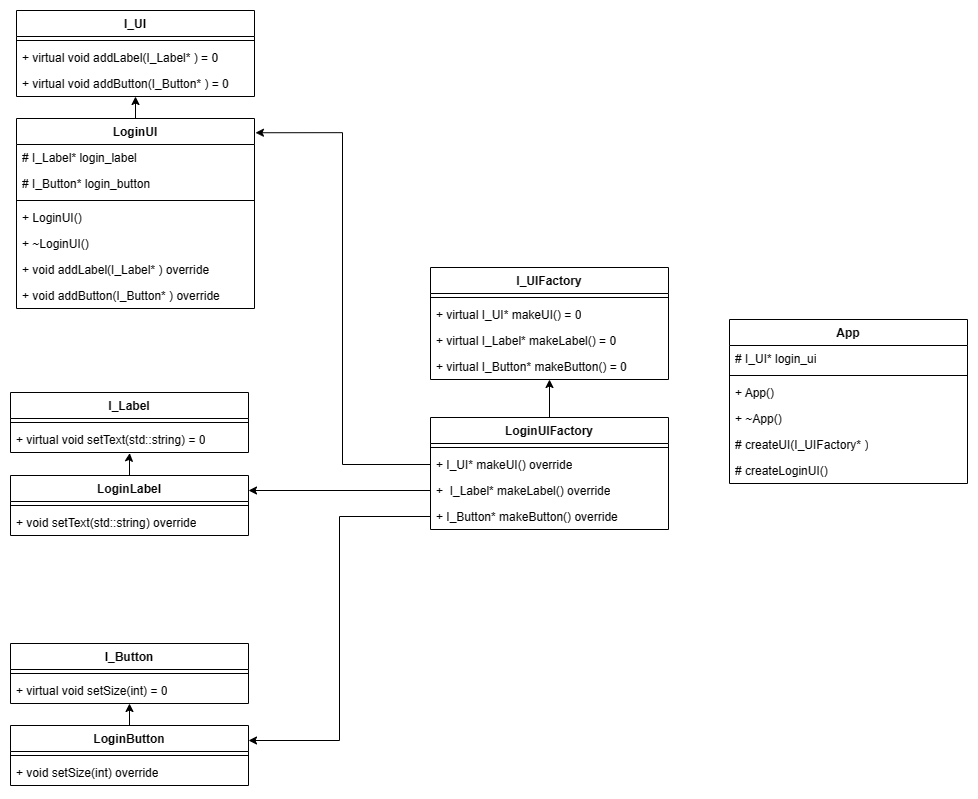

The diagram above was exported from draw.io. Its source (the exported page's mxGraphModel, read from the mxfile embedded in the PNG):
<mxGraphModel dx="-12" dy="226" grid="0" gridSize="10" guides="1" tooltips="1" connect="1" arrows="1" fold="1" page="0" pageScale="1" pageWidth="850" pageHeight="1100" math="0" shadow="0">
  <root>
    <mxCell id="0" />
    <mxCell id="1" parent="0" />
    <mxCell id="1zvYNwJNQV_Y8qh9ZPxv-1" value="I_Label" style="swimlane;fontStyle=1;align=center;verticalAlign=top;childLayout=stackLayout;horizontal=1;startSize=26;horizontalStack=0;resizeParent=1;resizeParentMax=0;resizeLast=0;collapsible=1;marginBottom=0;whiteSpace=wrap;html=1;" vertex="1" parent="1">
      <mxGeometry x="1228" y="892" width="238" height="60" as="geometry" />
    </mxCell>
    <mxCell id="1zvYNwJNQV_Y8qh9ZPxv-3" value="" style="line;strokeWidth=1;fillColor=none;align=left;verticalAlign=middle;spacingTop=-1;spacingLeft=3;spacingRight=3;rotatable=0;labelPosition=right;points=[];portConstraint=eastwest;strokeColor=inherit;" vertex="1" parent="1zvYNwJNQV_Y8qh9ZPxv-1">
      <mxGeometry y="26" width="238" height="8" as="geometry" />
    </mxCell>
    <mxCell id="1zvYNwJNQV_Y8qh9ZPxv-4" value="+ virtual void setText(std::string) = 0" style="text;strokeColor=none;fillColor=none;align=left;verticalAlign=top;spacingLeft=4;spacingRight=4;overflow=hidden;rotatable=0;points=[[0,0.5],[1,0.5]];portConstraint=eastwest;whiteSpace=wrap;html=1;" vertex="1" parent="1zvYNwJNQV_Y8qh9ZPxv-1">
      <mxGeometry y="34" width="238" height="26" as="geometry" />
    </mxCell>
    <mxCell id="1zvYNwJNQV_Y8qh9ZPxv-5" value="I_Button" style="swimlane;fontStyle=1;align=center;verticalAlign=top;childLayout=stackLayout;horizontal=1;startSize=26;horizontalStack=0;resizeParent=1;resizeParentMax=0;resizeLast=0;collapsible=1;marginBottom=0;whiteSpace=wrap;html=1;" vertex="1" parent="1">
      <mxGeometry x="1228" y="1143" width="238" height="60" as="geometry" />
    </mxCell>
    <mxCell id="1zvYNwJNQV_Y8qh9ZPxv-6" value="" style="line;strokeWidth=1;fillColor=none;align=left;verticalAlign=middle;spacingTop=-1;spacingLeft=3;spacingRight=3;rotatable=0;labelPosition=right;points=[];portConstraint=eastwest;strokeColor=inherit;" vertex="1" parent="1zvYNwJNQV_Y8qh9ZPxv-5">
      <mxGeometry y="26" width="238" height="8" as="geometry" />
    </mxCell>
    <mxCell id="1zvYNwJNQV_Y8qh9ZPxv-7" value="+ virtual void setSize(int) = 0" style="text;strokeColor=none;fillColor=none;align=left;verticalAlign=top;spacingLeft=4;spacingRight=4;overflow=hidden;rotatable=0;points=[[0,0.5],[1,0.5]];portConstraint=eastwest;whiteSpace=wrap;html=1;" vertex="1" parent="1zvYNwJNQV_Y8qh9ZPxv-5">
      <mxGeometry y="34" width="238" height="26" as="geometry" />
    </mxCell>
    <mxCell id="1zvYNwJNQV_Y8qh9ZPxv-8" value="I_UI" style="swimlane;fontStyle=1;align=center;verticalAlign=top;childLayout=stackLayout;horizontal=1;startSize=26;horizontalStack=0;resizeParent=1;resizeParentMax=0;resizeLast=0;collapsible=1;marginBottom=0;whiteSpace=wrap;html=1;" vertex="1" parent="1">
      <mxGeometry x="1234" y="510" width="238" height="86" as="geometry" />
    </mxCell>
    <mxCell id="1zvYNwJNQV_Y8qh9ZPxv-9" value="" style="line;strokeWidth=1;fillColor=none;align=left;verticalAlign=middle;spacingTop=-1;spacingLeft=3;spacingRight=3;rotatable=0;labelPosition=right;points=[];portConstraint=eastwest;strokeColor=inherit;" vertex="1" parent="1zvYNwJNQV_Y8qh9ZPxv-8">
      <mxGeometry y="26" width="238" height="8" as="geometry" />
    </mxCell>
    <mxCell id="1zvYNwJNQV_Y8qh9ZPxv-10" value="+ virtual void addLabel(I_Label* ) = 0" style="text;strokeColor=none;fillColor=none;align=left;verticalAlign=top;spacingLeft=4;spacingRight=4;overflow=hidden;rotatable=0;points=[[0,0.5],[1,0.5]];portConstraint=eastwest;whiteSpace=wrap;html=1;" vertex="1" parent="1zvYNwJNQV_Y8qh9ZPxv-8">
      <mxGeometry y="34" width="238" height="26" as="geometry" />
    </mxCell>
    <mxCell id="1zvYNwJNQV_Y8qh9ZPxv-11" value="+ virtual void addButton(I_Button* ) = 0" style="text;strokeColor=none;fillColor=none;align=left;verticalAlign=top;spacingLeft=4;spacingRight=4;overflow=hidden;rotatable=0;points=[[0,0.5],[1,0.5]];portConstraint=eastwest;whiteSpace=wrap;html=1;" vertex="1" parent="1zvYNwJNQV_Y8qh9ZPxv-8">
      <mxGeometry y="60" width="238" height="26" as="geometry" />
    </mxCell>
    <mxCell id="1zvYNwJNQV_Y8qh9ZPxv-12" value="LoginLabel" style="swimlane;fontStyle=1;align=center;verticalAlign=top;childLayout=stackLayout;horizontal=1;startSize=26;horizontalStack=0;resizeParent=1;resizeParentMax=0;resizeLast=0;collapsible=1;marginBottom=0;whiteSpace=wrap;html=1;" vertex="1" parent="1">
      <mxGeometry x="1228" y="975" width="238" height="60" as="geometry" />
    </mxCell>
    <mxCell id="1zvYNwJNQV_Y8qh9ZPxv-13" value="" style="line;strokeWidth=1;fillColor=none;align=left;verticalAlign=middle;spacingTop=-1;spacingLeft=3;spacingRight=3;rotatable=0;labelPosition=right;points=[];portConstraint=eastwest;strokeColor=inherit;" vertex="1" parent="1zvYNwJNQV_Y8qh9ZPxv-12">
      <mxGeometry y="26" width="238" height="8" as="geometry" />
    </mxCell>
    <mxCell id="1zvYNwJNQV_Y8qh9ZPxv-14" value="+ void setText(std::string) override" style="text;strokeColor=none;fillColor=none;align=left;verticalAlign=top;spacingLeft=4;spacingRight=4;overflow=hidden;rotatable=0;points=[[0,0.5],[1,0.5]];portConstraint=eastwest;whiteSpace=wrap;html=1;" vertex="1" parent="1zvYNwJNQV_Y8qh9ZPxv-12">
      <mxGeometry y="34" width="238" height="26" as="geometry" />
    </mxCell>
    <mxCell id="1zvYNwJNQV_Y8qh9ZPxv-15" style="edgeStyle=orthogonalEdgeStyle;rounded=0;orthogonalLoop=1;jettySize=auto;html=1;entryX=0.501;entryY=1.022;entryDx=0;entryDy=0;entryPerimeter=0;" edge="1" parent="1" source="1zvYNwJNQV_Y8qh9ZPxv-12" target="1zvYNwJNQV_Y8qh9ZPxv-4">
      <mxGeometry relative="1" as="geometry" />
    </mxCell>
    <mxCell id="1zvYNwJNQV_Y8qh9ZPxv-30" style="edgeStyle=orthogonalEdgeStyle;rounded=0;orthogonalLoop=1;jettySize=auto;html=1;" edge="1" parent="1" source="1zvYNwJNQV_Y8qh9ZPxv-16" target="1zvYNwJNQV_Y8qh9ZPxv-5">
      <mxGeometry relative="1" as="geometry" />
    </mxCell>
    <mxCell id="1zvYNwJNQV_Y8qh9ZPxv-16" value="LoginButton" style="swimlane;fontStyle=1;align=center;verticalAlign=top;childLayout=stackLayout;horizontal=1;startSize=26;horizontalStack=0;resizeParent=1;resizeParentMax=0;resizeLast=0;collapsible=1;marginBottom=0;whiteSpace=wrap;html=1;" vertex="1" parent="1">
      <mxGeometry x="1228" y="1225" width="238" height="60" as="geometry" />
    </mxCell>
    <mxCell id="1zvYNwJNQV_Y8qh9ZPxv-17" value="" style="line;strokeWidth=1;fillColor=none;align=left;verticalAlign=middle;spacingTop=-1;spacingLeft=3;spacingRight=3;rotatable=0;labelPosition=right;points=[];portConstraint=eastwest;strokeColor=inherit;" vertex="1" parent="1zvYNwJNQV_Y8qh9ZPxv-16">
      <mxGeometry y="26" width="238" height="8" as="geometry" />
    </mxCell>
    <mxCell id="1zvYNwJNQV_Y8qh9ZPxv-18" value="+ void setSize(int) override" style="text;strokeColor=none;fillColor=none;align=left;verticalAlign=top;spacingLeft=4;spacingRight=4;overflow=hidden;rotatable=0;points=[[0,0.5],[1,0.5]];portConstraint=eastwest;whiteSpace=wrap;html=1;" vertex="1" parent="1zvYNwJNQV_Y8qh9ZPxv-16">
      <mxGeometry y="34" width="238" height="26" as="geometry" />
    </mxCell>
    <mxCell id="1zvYNwJNQV_Y8qh9ZPxv-29" style="edgeStyle=orthogonalEdgeStyle;rounded=0;orthogonalLoop=1;jettySize=auto;html=1;" edge="1" parent="1" source="1zvYNwJNQV_Y8qh9ZPxv-19" target="1zvYNwJNQV_Y8qh9ZPxv-8">
      <mxGeometry relative="1" as="geometry" />
    </mxCell>
    <mxCell id="1zvYNwJNQV_Y8qh9ZPxv-19" value="LoginUI" style="swimlane;fontStyle=1;align=center;verticalAlign=top;childLayout=stackLayout;horizontal=1;startSize=26;horizontalStack=0;resizeParent=1;resizeParentMax=0;resizeLast=0;collapsible=1;marginBottom=0;whiteSpace=wrap;html=1;" vertex="1" parent="1">
      <mxGeometry x="1234" y="618" width="238" height="190" as="geometry" />
    </mxCell>
    <mxCell id="1zvYNwJNQV_Y8qh9ZPxv-27" value="# I_Label* login_label" style="text;strokeColor=none;fillColor=none;align=left;verticalAlign=top;spacingLeft=4;spacingRight=4;overflow=hidden;rotatable=0;points=[[0,0.5],[1,0.5]];portConstraint=eastwest;whiteSpace=wrap;html=1;" vertex="1" parent="1zvYNwJNQV_Y8qh9ZPxv-19">
      <mxGeometry y="26" width="238" height="26" as="geometry" />
    </mxCell>
    <mxCell id="1zvYNwJNQV_Y8qh9ZPxv-28" value="# I_Button* login_button" style="text;strokeColor=none;fillColor=none;align=left;verticalAlign=top;spacingLeft=4;spacingRight=4;overflow=hidden;rotatable=0;points=[[0,0.5],[1,0.5]];portConstraint=eastwest;whiteSpace=wrap;html=1;" vertex="1" parent="1zvYNwJNQV_Y8qh9ZPxv-19">
      <mxGeometry y="52" width="238" height="26" as="geometry" />
    </mxCell>
    <mxCell id="1zvYNwJNQV_Y8qh9ZPxv-20" value="" style="line;strokeWidth=1;fillColor=none;align=left;verticalAlign=middle;spacingTop=-1;spacingLeft=3;spacingRight=3;rotatable=0;labelPosition=right;points=[];portConstraint=eastwest;strokeColor=inherit;" vertex="1" parent="1zvYNwJNQV_Y8qh9ZPxv-19">
      <mxGeometry y="78" width="238" height="8" as="geometry" />
    </mxCell>
    <mxCell id="1zvYNwJNQV_Y8qh9ZPxv-21" value="+ LoginUI()" style="text;strokeColor=none;fillColor=none;align=left;verticalAlign=top;spacingLeft=4;spacingRight=4;overflow=hidden;rotatable=0;points=[[0,0.5],[1,0.5]];portConstraint=eastwest;whiteSpace=wrap;html=1;" vertex="1" parent="1zvYNwJNQV_Y8qh9ZPxv-19">
      <mxGeometry y="86" width="238" height="26" as="geometry" />
    </mxCell>
    <mxCell id="1zvYNwJNQV_Y8qh9ZPxv-22" value="+ ~LoginUI()" style="text;strokeColor=none;fillColor=none;align=left;verticalAlign=top;spacingLeft=4;spacingRight=4;overflow=hidden;rotatable=0;points=[[0,0.5],[1,0.5]];portConstraint=eastwest;whiteSpace=wrap;html=1;" vertex="1" parent="1zvYNwJNQV_Y8qh9ZPxv-19">
      <mxGeometry y="112" width="238" height="26" as="geometry" />
    </mxCell>
    <mxCell id="1zvYNwJNQV_Y8qh9ZPxv-26" value="+ void addLabel(I_Label* ) override" style="text;strokeColor=none;fillColor=none;align=left;verticalAlign=top;spacingLeft=4;spacingRight=4;overflow=hidden;rotatable=0;points=[[0,0.5],[1,0.5]];portConstraint=eastwest;whiteSpace=wrap;html=1;" vertex="1" parent="1zvYNwJNQV_Y8qh9ZPxv-19">
      <mxGeometry y="138" width="238" height="26" as="geometry" />
    </mxCell>
    <mxCell id="1zvYNwJNQV_Y8qh9ZPxv-25" value="+ void addButton(I_Button* ) override" style="text;strokeColor=none;fillColor=none;align=left;verticalAlign=top;spacingLeft=4;spacingRight=4;overflow=hidden;rotatable=0;points=[[0,0.5],[1,0.5]];portConstraint=eastwest;whiteSpace=wrap;html=1;" vertex="1" parent="1zvYNwJNQV_Y8qh9ZPxv-19">
      <mxGeometry y="164" width="238" height="26" as="geometry" />
    </mxCell>
    <mxCell id="1zvYNwJNQV_Y8qh9ZPxv-31" value="I_UIFactory" style="swimlane;fontStyle=1;align=center;verticalAlign=top;childLayout=stackLayout;horizontal=1;startSize=26;horizontalStack=0;resizeParent=1;resizeParentMax=0;resizeLast=0;collapsible=1;marginBottom=0;whiteSpace=wrap;html=1;" vertex="1" parent="1">
      <mxGeometry x="1648" y="767" width="238" height="112" as="geometry" />
    </mxCell>
    <mxCell id="1zvYNwJNQV_Y8qh9ZPxv-32" value="" style="line;strokeWidth=1;fillColor=none;align=left;verticalAlign=middle;spacingTop=-1;spacingLeft=3;spacingRight=3;rotatable=0;labelPosition=right;points=[];portConstraint=eastwest;strokeColor=inherit;" vertex="1" parent="1zvYNwJNQV_Y8qh9ZPxv-31">
      <mxGeometry y="26" width="238" height="8" as="geometry" />
    </mxCell>
    <mxCell id="1zvYNwJNQV_Y8qh9ZPxv-33" value="+ virtual I_UI* makeUI() = 0" style="text;strokeColor=none;fillColor=none;align=left;verticalAlign=top;spacingLeft=4;spacingRight=4;overflow=hidden;rotatable=0;points=[[0,0.5],[1,0.5]];portConstraint=eastwest;whiteSpace=wrap;html=1;" vertex="1" parent="1zvYNwJNQV_Y8qh9ZPxv-31">
      <mxGeometry y="34" width="238" height="26" as="geometry" />
    </mxCell>
    <mxCell id="1zvYNwJNQV_Y8qh9ZPxv-35" value="+ virtual I_Label* makeLabel() = 0" style="text;strokeColor=none;fillColor=none;align=left;verticalAlign=top;spacingLeft=4;spacingRight=4;overflow=hidden;rotatable=0;points=[[0,0.5],[1,0.5]];portConstraint=eastwest;whiteSpace=wrap;html=1;" vertex="1" parent="1zvYNwJNQV_Y8qh9ZPxv-31">
      <mxGeometry y="60" width="238" height="26" as="geometry" />
    </mxCell>
    <mxCell id="1zvYNwJNQV_Y8qh9ZPxv-36" value="+ virtual I_Button* makeButton() = 0" style="text;strokeColor=none;fillColor=none;align=left;verticalAlign=top;spacingLeft=4;spacingRight=4;overflow=hidden;rotatable=0;points=[[0,0.5],[1,0.5]];portConstraint=eastwest;whiteSpace=wrap;html=1;" vertex="1" parent="1zvYNwJNQV_Y8qh9ZPxv-31">
      <mxGeometry y="86" width="238" height="26" as="geometry" />
    </mxCell>
    <mxCell id="1zvYNwJNQV_Y8qh9ZPxv-42" style="edgeStyle=orthogonalEdgeStyle;rounded=0;orthogonalLoop=1;jettySize=auto;html=1;" edge="1" parent="1" source="1zvYNwJNQV_Y8qh9ZPxv-37" target="1zvYNwJNQV_Y8qh9ZPxv-31">
      <mxGeometry relative="1" as="geometry" />
    </mxCell>
    <mxCell id="1zvYNwJNQV_Y8qh9ZPxv-37" value="LoginUIFactory" style="swimlane;fontStyle=1;align=center;verticalAlign=top;childLayout=stackLayout;horizontal=1;startSize=26;horizontalStack=0;resizeParent=1;resizeParentMax=0;resizeLast=0;collapsible=1;marginBottom=0;whiteSpace=wrap;html=1;" vertex="1" parent="1">
      <mxGeometry x="1648" y="917" width="238" height="112" as="geometry" />
    </mxCell>
    <mxCell id="1zvYNwJNQV_Y8qh9ZPxv-38" value="" style="line;strokeWidth=1;fillColor=none;align=left;verticalAlign=middle;spacingTop=-1;spacingLeft=3;spacingRight=3;rotatable=0;labelPosition=right;points=[];portConstraint=eastwest;strokeColor=inherit;" vertex="1" parent="1zvYNwJNQV_Y8qh9ZPxv-37">
      <mxGeometry y="26" width="238" height="8" as="geometry" />
    </mxCell>
    <mxCell id="1zvYNwJNQV_Y8qh9ZPxv-39" value="+ I_UI* makeUI() override" style="text;strokeColor=none;fillColor=none;align=left;verticalAlign=top;spacingLeft=4;spacingRight=4;overflow=hidden;rotatable=0;points=[[0,0.5],[1,0.5]];portConstraint=eastwest;whiteSpace=wrap;html=1;" vertex="1" parent="1zvYNwJNQV_Y8qh9ZPxv-37">
      <mxGeometry y="34" width="238" height="26" as="geometry" />
    </mxCell>
    <mxCell id="1zvYNwJNQV_Y8qh9ZPxv-40" value="+&amp;nbsp; I_Label* makeLabel() override" style="text;strokeColor=none;fillColor=none;align=left;verticalAlign=top;spacingLeft=4;spacingRight=4;overflow=hidden;rotatable=0;points=[[0,0.5],[1,0.5]];portConstraint=eastwest;whiteSpace=wrap;html=1;" vertex="1" parent="1zvYNwJNQV_Y8qh9ZPxv-37">
      <mxGeometry y="60" width="238" height="26" as="geometry" />
    </mxCell>
    <mxCell id="1zvYNwJNQV_Y8qh9ZPxv-41" value="+ I_Button* makeButton() override" style="text;strokeColor=none;fillColor=none;align=left;verticalAlign=top;spacingLeft=4;spacingRight=4;overflow=hidden;rotatable=0;points=[[0,0.5],[1,0.5]];portConstraint=eastwest;whiteSpace=wrap;html=1;" vertex="1" parent="1zvYNwJNQV_Y8qh9ZPxv-37">
      <mxGeometry y="86" width="238" height="26" as="geometry" />
    </mxCell>
    <mxCell id="1zvYNwJNQV_Y8qh9ZPxv-43" value="App" style="swimlane;fontStyle=1;align=center;verticalAlign=top;childLayout=stackLayout;horizontal=1;startSize=26;horizontalStack=0;resizeParent=1;resizeParentMax=0;resizeLast=0;collapsible=1;marginBottom=0;whiteSpace=wrap;html=1;" vertex="1" parent="1">
      <mxGeometry x="1947" y="819" width="238" height="164" as="geometry" />
    </mxCell>
    <mxCell id="1zvYNwJNQV_Y8qh9ZPxv-48" value="# I_UI* login_ui" style="text;strokeColor=none;fillColor=none;align=left;verticalAlign=top;spacingLeft=4;spacingRight=4;overflow=hidden;rotatable=0;points=[[0,0.5],[1,0.5]];portConstraint=eastwest;whiteSpace=wrap;html=1;" vertex="1" parent="1zvYNwJNQV_Y8qh9ZPxv-43">
      <mxGeometry y="26" width="238" height="26" as="geometry" />
    </mxCell>
    <mxCell id="1zvYNwJNQV_Y8qh9ZPxv-44" value="" style="line;strokeWidth=1;fillColor=none;align=left;verticalAlign=middle;spacingTop=-1;spacingLeft=3;spacingRight=3;rotatable=0;labelPosition=right;points=[];portConstraint=eastwest;strokeColor=inherit;" vertex="1" parent="1zvYNwJNQV_Y8qh9ZPxv-43">
      <mxGeometry y="52" width="238" height="8" as="geometry" />
    </mxCell>
    <mxCell id="1zvYNwJNQV_Y8qh9ZPxv-47" value="+ App()" style="text;strokeColor=none;fillColor=none;align=left;verticalAlign=top;spacingLeft=4;spacingRight=4;overflow=hidden;rotatable=0;points=[[0,0.5],[1,0.5]];portConstraint=eastwest;whiteSpace=wrap;html=1;" vertex="1" parent="1zvYNwJNQV_Y8qh9ZPxv-43">
      <mxGeometry y="60" width="238" height="26" as="geometry" />
    </mxCell>
    <mxCell id="1zvYNwJNQV_Y8qh9ZPxv-49" value="+ ~App()" style="text;strokeColor=none;fillColor=none;align=left;verticalAlign=top;spacingLeft=4;spacingRight=4;overflow=hidden;rotatable=0;points=[[0,0.5],[1,0.5]];portConstraint=eastwest;whiteSpace=wrap;html=1;" vertex="1" parent="1zvYNwJNQV_Y8qh9ZPxv-43">
      <mxGeometry y="86" width="238" height="26" as="geometry" />
    </mxCell>
    <mxCell id="1zvYNwJNQV_Y8qh9ZPxv-45" value="# createUI(I_UIFactory* )" style="text;strokeColor=none;fillColor=none;align=left;verticalAlign=top;spacingLeft=4;spacingRight=4;overflow=hidden;rotatable=0;points=[[0,0.5],[1,0.5]];portConstraint=eastwest;whiteSpace=wrap;html=1;" vertex="1" parent="1zvYNwJNQV_Y8qh9ZPxv-43">
      <mxGeometry y="112" width="238" height="26" as="geometry" />
    </mxCell>
    <mxCell id="1zvYNwJNQV_Y8qh9ZPxv-46" value="# createLoginUI()" style="text;strokeColor=none;fillColor=none;align=left;verticalAlign=top;spacingLeft=4;spacingRight=4;overflow=hidden;rotatable=0;points=[[0,0.5],[1,0.5]];portConstraint=eastwest;whiteSpace=wrap;html=1;" vertex="1" parent="1zvYNwJNQV_Y8qh9ZPxv-43">
      <mxGeometry y="138" width="238" height="26" as="geometry" />
    </mxCell>
    <mxCell id="bYGoAhZh58crnxa7rVHh-1" style="edgeStyle=orthogonalEdgeStyle;rounded=0;orthogonalLoop=1;jettySize=auto;html=1;entryX=1.004;entryY=0.075;entryDx=0;entryDy=0;entryPerimeter=0;" edge="1" parent="1" source="1zvYNwJNQV_Y8qh9ZPxv-39" target="1zvYNwJNQV_Y8qh9ZPxv-19">
      <mxGeometry relative="1" as="geometry" />
    </mxCell>
    <mxCell id="bYGoAhZh58crnxa7rVHh-2" style="edgeStyle=orthogonalEdgeStyle;rounded=0;orthogonalLoop=1;jettySize=auto;html=1;entryX=1;entryY=0.25;entryDx=0;entryDy=0;" edge="1" parent="1" source="1zvYNwJNQV_Y8qh9ZPxv-40" target="1zvYNwJNQV_Y8qh9ZPxv-12">
      <mxGeometry relative="1" as="geometry" />
    </mxCell>
    <mxCell id="bYGoAhZh58crnxa7rVHh-3" style="edgeStyle=orthogonalEdgeStyle;rounded=0;orthogonalLoop=1;jettySize=auto;html=1;entryX=1;entryY=0.25;entryDx=0;entryDy=0;" edge="1" parent="1" source="1zvYNwJNQV_Y8qh9ZPxv-41" target="1zvYNwJNQV_Y8qh9ZPxv-16">
      <mxGeometry relative="1" as="geometry" />
    </mxCell>
  </root>
</mxGraphModel>